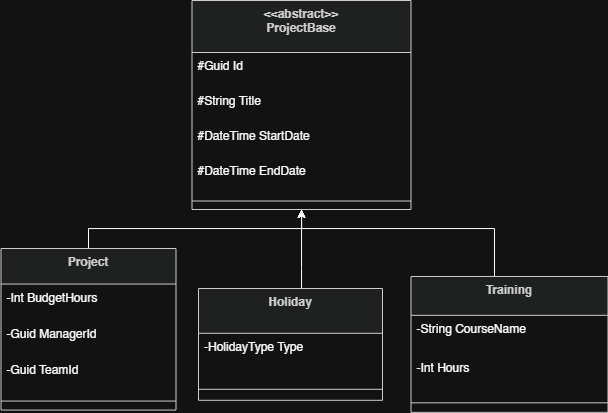

The diagram above was exported from draw.io. Its source (the exported page's mxGraphModel, read from the mxfile embedded in the PNG):
<mxGraphModel dx="1358" dy="740" grid="1" gridSize="10" guides="1" tooltips="1" connect="1" arrows="1" fold="1" page="1" pageScale="1" pageWidth="827" pageHeight="1169" math="0" shadow="0">
  <root>
    <mxCell id="0" />
    <mxCell id="1" parent="0" />
    <mxCell id="sRLXW78tOxyQzPyIHT23-1" parent="1" style="swimlane;fontStyle=1;align=center;verticalAlign=top;childLayout=stackLayout;horizontal=1;startSize=52;horizontalStack=0;resizeParent=1;resizeParentMax=0;resizeLast=0;collapsible=0;marginBottom=0;fillColor=light-dark(#eeeeee,#1f2020);strokeColor=light-dark(#999999,#cccccc);fontColor=light-dark(#333333,#cccccc);" value="&lt;&lt;abstract&gt;&gt;&#10;ProjectBase" vertex="1">
      <mxGeometry height="209" width="219" x="917.5" y="1027" as="geometry" />
    </mxCell>
    <mxCell id="sRLXW78tOxyQzPyIHT23-2" parent="sRLXW78tOxyQzPyIHT23-1" style="text;strokeColor=none;fillColor=none;align=left;verticalAlign=top;spacingLeft=4;spacingRight=4;overflow=hidden;rotatable=0;points=[[0,0.5],[1,0.5]];portConstraint=eastwest;" value="#Guid Id" vertex="1">
      <mxGeometry height="35" width="219" y="52" as="geometry" />
    </mxCell>
    <mxCell id="sRLXW78tOxyQzPyIHT23-3" parent="sRLXW78tOxyQzPyIHT23-1" style="text;strokeColor=none;fillColor=none;align=left;verticalAlign=top;spacingLeft=4;spacingRight=4;overflow=hidden;rotatable=0;points=[[0,0.5],[1,0.5]];portConstraint=eastwest;" value="#String Title" vertex="1">
      <mxGeometry height="35" width="219" y="87" as="geometry" />
    </mxCell>
    <mxCell id="sRLXW78tOxyQzPyIHT23-4" parent="sRLXW78tOxyQzPyIHT23-1" style="text;strokeColor=none;fillColor=none;align=left;verticalAlign=top;spacingLeft=4;spacingRight=4;overflow=hidden;rotatable=0;points=[[0,0.5],[1,0.5]];portConstraint=eastwest;" value="#DateTime StartDate" vertex="1">
      <mxGeometry height="35" width="219" y="122" as="geometry" />
    </mxCell>
    <mxCell id="sRLXW78tOxyQzPyIHT23-5" parent="sRLXW78tOxyQzPyIHT23-1" style="text;strokeColor=none;fillColor=none;align=left;verticalAlign=top;spacingLeft=4;spacingRight=4;overflow=hidden;rotatable=0;points=[[0,0.5],[1,0.5]];portConstraint=eastwest;" value="#DateTime EndDate" vertex="1">
      <mxGeometry height="35" width="219" y="157" as="geometry" />
    </mxCell>
    <mxCell id="sRLXW78tOxyQzPyIHT23-6" parent="sRLXW78tOxyQzPyIHT23-1" style="line;strokeWidth=1;fillColor=none;align=left;verticalAlign=middle;spacingTop=-1;spacingLeft=3;spacingRight=3;rotatable=0;labelPosition=right;points=[];portConstraint=eastwest;strokeColor=inherit;" vertex="1">
      <mxGeometry height="17" width="219" y="192" as="geometry" />
    </mxCell>
    <mxCell id="sRLXW78tOxyQzPyIHT23-7" edge="1" parent="1" source="sRLXW78tOxyQzPyIHT23-8" style="edgeStyle=orthogonalEdgeStyle;rounded=0;orthogonalLoop=1;jettySize=auto;html=1;entryX=0.5;entryY=1;entryDx=0;entryDy=0;" target="sRLXW78tOxyQzPyIHT23-1">
      <mxGeometry relative="1" as="geometry">
        <Array as="points">
          <mxPoint x="814" y="1255" />
          <mxPoint x="1027" y="1255" />
        </Array>
      </mxGeometry>
    </mxCell>
    <mxCell id="sRLXW78tOxyQzPyIHT23-8" parent="1" style="swimlane;fontStyle=1;align=center;verticalAlign=top;childLayout=stackLayout;horizontal=1;startSize=35.55555555555556;horizontalStack=0;resizeParent=1;resizeParentMax=0;resizeLast=0;collapsible=0;marginBottom=0;fillColor=light-dark(#eeeeee,#1f2020);strokeColor=light-dark(#999999,#cccccc);fontColor=light-dark(#333333,#cccccc);" value="Project" vertex="1">
      <mxGeometry height="161.55555555555554" width="175" x="726.5" y="1275" as="geometry" />
    </mxCell>
    <mxCell id="sRLXW78tOxyQzPyIHT23-9" parent="sRLXW78tOxyQzPyIHT23-8" style="text;strokeColor=none;fillColor=none;align=left;verticalAlign=top;spacingLeft=4;spacingRight=4;overflow=hidden;rotatable=0;points=[[0,0.5],[1,0.5]];portConstraint=eastwest;" value="-Int BudgetHours" vertex="1">
      <mxGeometry height="36" width="175" y="35.55555555555556" as="geometry" />
    </mxCell>
    <mxCell id="sRLXW78tOxyQzPyIHT23-10" parent="sRLXW78tOxyQzPyIHT23-8" style="text;strokeColor=none;fillColor=none;align=left;verticalAlign=top;spacingLeft=4;spacingRight=4;overflow=hidden;rotatable=0;points=[[0,0.5],[1,0.5]];portConstraint=eastwest;" value="-Guid ManagerId" vertex="1">
      <mxGeometry height="36" width="175" y="71.55555555555556" as="geometry" />
    </mxCell>
    <mxCell id="sRLXW78tOxyQzPyIHT23-11" parent="sRLXW78tOxyQzPyIHT23-8" style="text;strokeColor=none;fillColor=none;align=left;verticalAlign=top;spacingLeft=4;spacingRight=4;overflow=hidden;rotatable=0;points=[[0,0.5],[1,0.5]];portConstraint=eastwest;" value="-Guid TeamId" vertex="1">
      <mxGeometry height="36" width="175" y="107.55555555555556" as="geometry" />
    </mxCell>
    <mxCell id="sRLXW78tOxyQzPyIHT23-12" parent="sRLXW78tOxyQzPyIHT23-8" style="line;strokeWidth=1;fillColor=none;align=left;verticalAlign=middle;spacingTop=-1;spacingLeft=3;spacingRight=3;rotatable=0;labelPosition=right;points=[];portConstraint=eastwest;strokeColor=inherit;" vertex="1">
      <mxGeometry height="18" width="175" y="143.55555555555554" as="geometry" />
    </mxCell>
    <mxCell id="sRLXW78tOxyQzPyIHT23-13" edge="1" parent="1" source="sRLXW78tOxyQzPyIHT23-14" style="edgeStyle=orthogonalEdgeStyle;rounded=0;orthogonalLoop=1;jettySize=auto;html=1;" target="sRLXW78tOxyQzPyIHT23-1">
      <mxGeometry relative="1" as="geometry">
        <Array as="points">
          <mxPoint x="1027" y="1295" />
          <mxPoint x="1027" y="1295" />
        </Array>
      </mxGeometry>
    </mxCell>
    <mxCell id="sRLXW78tOxyQzPyIHT23-14" parent="1" style="swimlane;fontStyle=1;align=center;verticalAlign=top;childLayout=stackLayout;horizontal=1;startSize=44.8;horizontalStack=0;resizeParent=1;resizeParentMax=0;resizeLast=0;collapsible=0;marginBottom=0;fillColor=light-dark(#eeeeee,#1f2020);strokeColor=light-dark(#999999,#cccccc);fontColor=light-dark(#333333,#cccccc);" value="Holiday" vertex="1">
      <mxGeometry height="111.8" width="184" x="924" y="1315" as="geometry" />
    </mxCell>
    <mxCell id="sRLXW78tOxyQzPyIHT23-15" parent="sRLXW78tOxyQzPyIHT23-14" style="text;strokeColor=none;fillColor=none;align=left;verticalAlign=top;spacingLeft=4;spacingRight=4;overflow=hidden;rotatable=0;points=[[0,0.5],[1,0.5]];portConstraint=eastwest;" value="-HolidayType Type" vertex="1">
      <mxGeometry height="45" width="184" y="44.8" as="geometry" />
    </mxCell>
    <mxCell id="sRLXW78tOxyQzPyIHT23-16" parent="sRLXW78tOxyQzPyIHT23-14" style="line;strokeWidth=1;fillColor=none;align=left;verticalAlign=middle;spacingTop=-1;spacingLeft=3;spacingRight=3;rotatable=0;labelPosition=right;points=[];portConstraint=eastwest;strokeColor=inherit;" vertex="1">
      <mxGeometry height="22" width="184" y="89.8" as="geometry" />
    </mxCell>
    <mxCell id="sRLXW78tOxyQzPyIHT23-17" edge="1" parent="1" source="sRLXW78tOxyQzPyIHT23-18" style="edgeStyle=orthogonalEdgeStyle;rounded=0;orthogonalLoop=1;jettySize=auto;html=1;" target="sRLXW78tOxyQzPyIHT23-1">
      <mxGeometry relative="1" as="geometry">
        <Array as="points">
          <mxPoint x="1220" y="1255" />
          <mxPoint x="1027" y="1255" />
        </Array>
      </mxGeometry>
    </mxCell>
    <mxCell id="sRLXW78tOxyQzPyIHT23-18" parent="1" style="swimlane;fontStyle=1;align=center;verticalAlign=top;childLayout=stackLayout;horizontal=1;startSize=38.857142857142854;horizontalStack=0;resizeParent=1;resizeParentMax=0;resizeLast=0;collapsible=0;marginBottom=0;fillColor=light-dark(#eeeeee,#1f2020);strokeColor=light-dark(#999999,#cccccc);fontColor=light-dark(#333333,#cccccc);" value="Training" vertex="1">
      <mxGeometry height="135.85714285714286" width="197" x="1136.5" y="1302.9700000000003" as="geometry" />
    </mxCell>
    <mxCell id="sRLXW78tOxyQzPyIHT23-19" parent="sRLXW78tOxyQzPyIHT23-18" style="text;strokeColor=none;fillColor=none;align=left;verticalAlign=top;spacingLeft=4;spacingRight=4;overflow=hidden;rotatable=0;points=[[0,0.5],[1,0.5]];portConstraint=eastwest;" value="-String CourseName" vertex="1">
      <mxGeometry height="39" width="197" y="38.857142857142854" as="geometry" />
    </mxCell>
    <mxCell id="sRLXW78tOxyQzPyIHT23-20" parent="sRLXW78tOxyQzPyIHT23-18" style="text;strokeColor=none;fillColor=none;align=left;verticalAlign=top;spacingLeft=4;spacingRight=4;overflow=hidden;rotatable=0;points=[[0,0.5],[1,0.5]];portConstraint=eastwest;" value="-Int Hours" vertex="1">
      <mxGeometry height="39" width="197" y="77.85714285714286" as="geometry" />
    </mxCell>
    <mxCell id="sRLXW78tOxyQzPyIHT23-21" parent="sRLXW78tOxyQzPyIHT23-18" style="line;strokeWidth=1;fillColor=none;align=left;verticalAlign=middle;spacingTop=-1;spacingLeft=3;spacingRight=3;rotatable=0;labelPosition=right;points=[];portConstraint=eastwest;strokeColor=inherit;" vertex="1">
      <mxGeometry height="19" width="197" y="116.85714285714286" as="geometry" />
    </mxCell>
  </root>
</mxGraphModel>